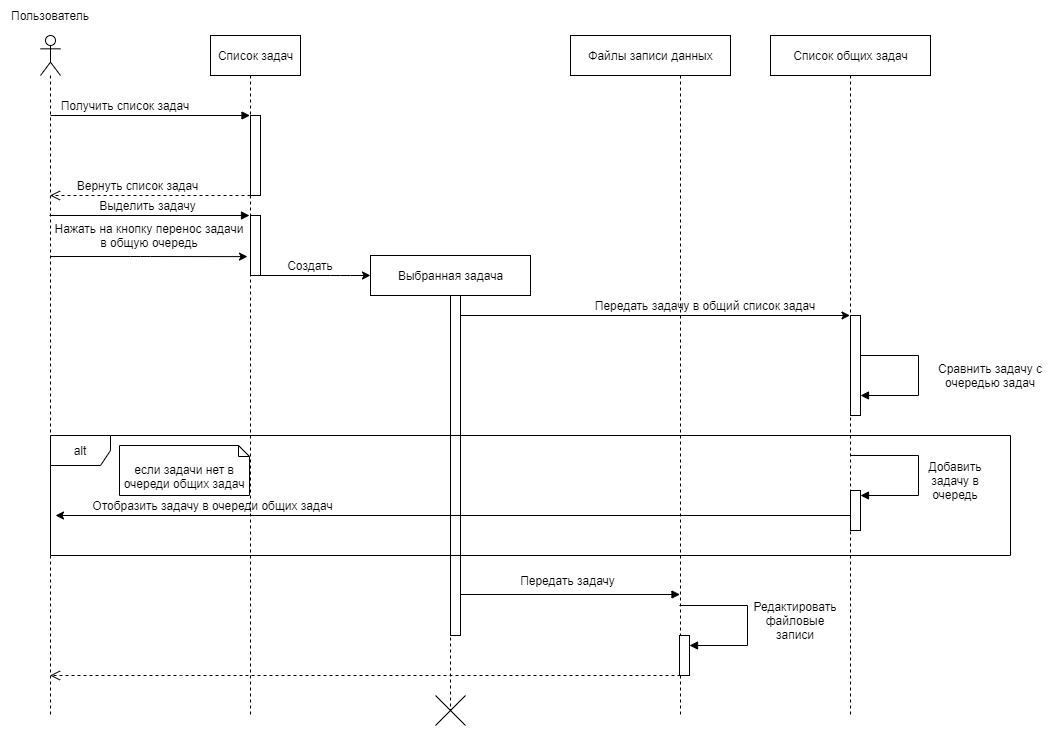

The diagram above was exported from draw.io. Its source (the exported page's mxGraphModel, read from the mxfile embedded in the PNG):
<mxGraphModel dx="868" dy="393" grid="1" gridSize="10" guides="1" tooltips="1" connect="1" arrows="1" fold="1" page="1" pageScale="1" pageWidth="827" pageHeight="1169" math="0" shadow="0">
  <root>
    <mxCell id="5ILu8Koxd8o6LgNs4Rbp-0" />
    <mxCell id="5ILu8Koxd8o6LgNs4Rbp-1" parent="5ILu8Koxd8o6LgNs4Rbp-0" />
    <mxCell id="aBNVDeIOPDGX_OQu2jhP-1" value="&lt;font style=&quot;vertical-align: inherit&quot;&gt;&lt;font style=&quot;vertical-align: inherit&quot;&gt;Список задач&lt;/font&gt;&lt;/font&gt;" style="html=1;" parent="5ILu8Koxd8o6LgNs4Rbp-1" vertex="1">
      <mxGeometry x="440" y="40" width="90" height="40" as="geometry" />
    </mxCell>
    <mxCell id="aBNVDeIOPDGX_OQu2jhP-2" value="&lt;font style=&quot;vertical-align: inherit&quot;&gt;&lt;font style=&quot;vertical-align: inherit&quot;&gt;Выбранная задача&lt;/font&gt;&lt;/font&gt;" style="html=1;" parent="5ILu8Koxd8o6LgNs4Rbp-1" vertex="1">
      <mxGeometry x="600" y="260" width="160" height="40" as="geometry" />
    </mxCell>
    <mxCell id="aBNVDeIOPDGX_OQu2jhP-3" value="&lt;font style=&quot;vertical-align: inherit&quot;&gt;&lt;font style=&quot;vertical-align: inherit&quot;&gt;Файлы записи данных&lt;/font&gt;&lt;/font&gt;" style="html=1;" parent="5ILu8Koxd8o6LgNs4Rbp-1" vertex="1">
      <mxGeometry x="800" y="40" width="160" height="40" as="geometry" />
    </mxCell>
    <mxCell id="aBNVDeIOPDGX_OQu2jhP-5" value="" style="shape=umlLifeline;participant=umlEntity;perimeter=lifelinePerimeter;whiteSpace=wrap;html=1;container=1;collapsible=0;recursiveResize=0;verticalAlign=top;spacingTop=36;outlineConnect=0;size=0;" parent="5ILu8Koxd8o6LgNs4Rbp-1" vertex="1">
      <mxGeometry x="470" y="80" width="20" height="640" as="geometry" />
    </mxCell>
    <mxCell id="aBNVDeIOPDGX_OQu2jhP-6" value="" style="shape=umlLifeline;participant=umlEntity;perimeter=lifelinePerimeter;whiteSpace=wrap;html=1;container=1;collapsible=0;recursiveResize=0;verticalAlign=top;spacingTop=36;outlineConnect=0;size=0;" parent="5ILu8Koxd8o6LgNs4Rbp-1" vertex="1">
      <mxGeometry x="640" y="300" width="80" height="415" as="geometry" />
    </mxCell>
    <mxCell id="aBNVDeIOPDGX_OQu2jhP-7" value="" style="shape=umlLifeline;participant=umlEntity;perimeter=lifelinePerimeter;whiteSpace=wrap;html=1;container=1;collapsible=0;recursiveResize=0;verticalAlign=top;spacingTop=36;outlineConnect=0;size=0;" parent="5ILu8Koxd8o6LgNs4Rbp-1" vertex="1">
      <mxGeometry x="860" y="80" width="100" height="640" as="geometry" />
    </mxCell>
    <mxCell id="JES9ves0XSXLIckfjJdx-26" value="Передать задачу" style="text;html=1;strokeColor=none;fillColor=none;align=center;verticalAlign=middle;whiteSpace=wrap;rounded=0;" vertex="1" parent="aBNVDeIOPDGX_OQu2jhP-7">
      <mxGeometry x="-165" y="495" width="205" height="20" as="geometry" />
    </mxCell>
    <mxCell id="aBNVDeIOPDGX_OQu2jhP-9" value="dispatch" style="html=1;verticalAlign=bottom;endArrow=block;" parent="5ILu8Koxd8o6LgNs4Rbp-1" edge="1" target="aBNVDeIOPDGX_OQu2jhP-5">
      <mxGeometry x="1" y="-1171" relative="1" as="geometry">
        <mxPoint x="280" y="120" as="sourcePoint" />
        <mxPoint x="440" y="120" as="targetPoint" />
        <mxPoint x="1170" y="-1121" as="offset" />
      </mxGeometry>
    </mxCell>
    <mxCell id="aBNVDeIOPDGX_OQu2jhP-11" value="Получить список задач" style="text;html=1;strokeColor=none;fillColor=none;align=center;verticalAlign=middle;whiteSpace=wrap;rounded=0;" parent="5ILu8Koxd8o6LgNs4Rbp-1" vertex="1">
      <mxGeometry x="280" y="100" width="150" height="20" as="geometry" />
    </mxCell>
    <mxCell id="aBNVDeIOPDGX_OQu2jhP-17" value="dispatch" style="html=1;verticalAlign=bottom;endArrow=block;entryX=0;entryY=0;" parent="5ILu8Koxd8o6LgNs4Rbp-1" edge="1">
      <mxGeometry x="1" y="-1182" relative="1" as="geometry">
        <mxPoint x="279" y="220" as="sourcePoint" />
        <mxPoint x="479" y="220.0000000000001" as="targetPoint" />
        <mxPoint x="1180" y="-1112" as="offset" />
      </mxGeometry>
    </mxCell>
    <mxCell id="aBNVDeIOPDGX_OQu2jhP-22" value="" style="endArrow=classic;html=1;exitX=0;exitY=1;exitDx=0;exitDy=0;" parent="5ILu8Koxd8o6LgNs4Rbp-1" target="JES9ves0XSXLIckfjJdx-5" edge="1">
      <mxGeometry width="50" height="50" relative="1" as="geometry">
        <mxPoint x="689.9999999999998" y="320" as="sourcePoint" />
        <mxPoint x="1040" y="320" as="targetPoint" />
        <Array as="points" />
      </mxGeometry>
    </mxCell>
    <mxCell id="aBNVDeIOPDGX_OQu2jhP-27" value="return" style="html=1;verticalAlign=bottom;endArrow=open;dashed=1;endSize=8;" parent="5ILu8Koxd8o6LgNs4Rbp-1" edge="1" target="PsGUGnqV26xIIX_8e4d4-8">
      <mxGeometry x="-1" y="-757" relative="1" as="geometry">
        <mxPoint x="910" y="680" as="sourcePoint" />
        <mxPoint x="890" y="639" as="targetPoint" />
        <mxPoint x="740" y="598" as="offset" />
        <Array as="points">
          <mxPoint x="420" y="680" />
        </Array>
      </mxGeometry>
    </mxCell>
    <mxCell id="aBNVDeIOPDGX_OQu2jhP-28" value="dispatch" style="html=1;verticalAlign=bottom;endArrow=block;" parent="5ILu8Koxd8o6LgNs4Rbp-1" edge="1" target="aBNVDeIOPDGX_OQu2jhP-7">
      <mxGeometry x="-1" y="-893" width="80" relative="1" as="geometry">
        <mxPoint x="690" y="599" as="sourcePoint" />
        <mxPoint x="900" y="599" as="targetPoint" />
        <mxPoint x="895" y="814" as="offset" />
      </mxGeometry>
    </mxCell>
    <mxCell id="aBNVDeIOPDGX_OQu2jhP-20" value="Выделить задачу" style="text;html=1;strokeColor=none;fillColor=none;align=center;verticalAlign=middle;whiteSpace=wrap;rounded=0;" parent="5ILu8Koxd8o6LgNs4Rbp-1" vertex="1">
      <mxGeometry x="285" y="200" width="185" height="20" as="geometry" />
    </mxCell>
    <mxCell id="aBNVDeIOPDGX_OQu2jhP-33" value="" style="html=1;points=[];perimeter=orthogonalPerimeter;" parent="5ILu8Koxd8o6LgNs4Rbp-1" vertex="1">
      <mxGeometry x="480" y="120" width="10" height="80" as="geometry" />
    </mxCell>
    <mxCell id="PsGUGnqV26xIIX_8e4d4-3" value="Создать" style="text;html=1;strokeColor=none;fillColor=none;align=center;verticalAlign=middle;whiteSpace=wrap;rounded=0;" vertex="1" parent="5ILu8Koxd8o6LgNs4Rbp-1">
      <mxGeometry x="500" y="260" width="80" height="20" as="geometry" />
    </mxCell>
    <mxCell id="PsGUGnqV26xIIX_8e4d4-4" value="return" style="html=1;verticalAlign=bottom;endArrow=open;dashed=1;endSize=8;" edge="1" parent="5ILu8Koxd8o6LgNs4Rbp-1">
      <mxGeometry x="-1" y="1256" relative="1" as="geometry">
        <mxPoint x="480" y="200" as="sourcePoint" />
        <mxPoint x="279.5" y="200" as="targetPoint" />
        <mxPoint x="1250" y="-1136" as="offset" />
      </mxGeometry>
    </mxCell>
    <mxCell id="PsGUGnqV26xIIX_8e4d4-5" value="Вернуть список задач" style="text;html=1;strokeColor=none;fillColor=none;align=center;verticalAlign=middle;whiteSpace=wrap;rounded=0;" vertex="1" parent="5ILu8Koxd8o6LgNs4Rbp-1">
      <mxGeometry x="285" y="180" width="165" height="20" as="geometry" />
    </mxCell>
    <mxCell id="PsGUGnqV26xIIX_8e4d4-8" value="" style="shape=umlLifeline;participant=umlActor;perimeter=lifelinePerimeter;whiteSpace=wrap;html=1;container=1;collapsible=0;recursiveResize=0;verticalAlign=top;spacingTop=36;outlineConnect=0;" vertex="1" parent="5ILu8Koxd8o6LgNs4Rbp-1">
      <mxGeometry x="270" y="40" width="20" height="680" as="geometry" />
    </mxCell>
    <mxCell id="PsGUGnqV26xIIX_8e4d4-9" value="Пользователь" style="text;html=1;strokeColor=none;fillColor=none;align=center;verticalAlign=middle;whiteSpace=wrap;rounded=0;" vertex="1" parent="5ILu8Koxd8o6LgNs4Rbp-1">
      <mxGeometry x="235" y="10" width="90" height="20" as="geometry" />
    </mxCell>
    <mxCell id="PsGUGnqV26xIIX_8e4d4-12" value="" style="html=1;points=[];perimeter=orthogonalPerimeter;" vertex="1" parent="5ILu8Koxd8o6LgNs4Rbp-1">
      <mxGeometry x="480" y="220" width="10" height="60" as="geometry" />
    </mxCell>
    <mxCell id="VR8_7vg_6I0snF1hHjYk-0" value="" style="html=1;points=[];perimeter=orthogonalPerimeter;" vertex="1" parent="5ILu8Koxd8o6LgNs4Rbp-1">
      <mxGeometry x="909" y="640" width="10" height="40" as="geometry" />
    </mxCell>
    <mxCell id="VR8_7vg_6I0snF1hHjYk-2" value="" style="html=1;points=[];perimeter=orthogonalPerimeter;" vertex="1" parent="5ILu8Koxd8o6LgNs4Rbp-1">
      <mxGeometry x="680" y="300" width="10" height="340" as="geometry" />
    </mxCell>
    <mxCell id="VR8_7vg_6I0snF1hHjYk-3" value="" style="endArrow=classic;html=1;exitX=0;exitY=1;exitDx=0;exitDy=0;" edge="1" parent="5ILu8Koxd8o6LgNs4Rbp-1">
      <mxGeometry width="50" height="50" relative="1" as="geometry">
        <mxPoint x="479.9999999999998" y="280" as="sourcePoint" />
        <mxPoint x="600" y="280" as="targetPoint" />
        <Array as="points">
          <mxPoint x="570" y="280" />
        </Array>
      </mxGeometry>
    </mxCell>
    <mxCell id="JES9ves0XSXLIckfjJdx-0" value="" style="endArrow=classic;html=1;entryX=0.35;entryY=0.283;entryDx=0;entryDy=0;entryPerimeter=0;" edge="1" parent="5ILu8Koxd8o6LgNs4Rbp-1" source="PsGUGnqV26xIIX_8e4d4-8" target="aBNVDeIOPDGX_OQu2jhP-5">
      <mxGeometry width="50" height="50" relative="1" as="geometry">
        <mxPoint x="279.9999999999998" y="279" as="sourcePoint" />
        <mxPoint x="400" y="279" as="targetPoint" />
        <Array as="points">
          <mxPoint x="370" y="261" />
        </Array>
      </mxGeometry>
    </mxCell>
    <mxCell id="JES9ves0XSXLIckfjJdx-1" value="Нажать на кнопку перенос задачи в общую очередь" style="text;html=1;strokeColor=none;fillColor=none;align=center;verticalAlign=middle;whiteSpace=wrap;rounded=0;" vertex="1" parent="5ILu8Koxd8o6LgNs4Rbp-1">
      <mxGeometry x="279" y="230" width="200" height="20" as="geometry" />
    </mxCell>
    <mxCell id="JES9ves0XSXLIckfjJdx-3" value="Передать задачу в общий список задач" style="text;html=1;strokeColor=none;fillColor=none;align=center;verticalAlign=middle;whiteSpace=wrap;rounded=0;" vertex="1" parent="5ILu8Koxd8o6LgNs4Rbp-1">
      <mxGeometry x="800" y="300" width="270" height="20" as="geometry" />
    </mxCell>
    <mxCell id="JES9ves0XSXLIckfjJdx-4" value="Список общих задач" style="html=1;" vertex="1" parent="5ILu8Koxd8o6LgNs4Rbp-1">
      <mxGeometry x="1000" y="40" width="160" height="40" as="geometry" />
    </mxCell>
    <mxCell id="JES9ves0XSXLIckfjJdx-5" value="" style="shape=umlLifeline;participant=umlEntity;perimeter=lifelinePerimeter;whiteSpace=wrap;html=1;container=1;collapsible=0;recursiveResize=0;verticalAlign=top;spacingTop=36;outlineConnect=0;size=0;" vertex="1" parent="5ILu8Koxd8o6LgNs4Rbp-1">
      <mxGeometry x="1060" y="80" width="40" height="640" as="geometry" />
    </mxCell>
    <mxCell id="JES9ves0XSXLIckfjJdx-10" value="" style="html=1;points=[];perimeter=orthogonalPerimeter;" vertex="1" parent="5ILu8Koxd8o6LgNs4Rbp-1">
      <mxGeometry x="1080" y="320" width="10" height="100" as="geometry" />
    </mxCell>
    <mxCell id="JES9ves0XSXLIckfjJdx-13" value="self call" style="edgeStyle=orthogonalEdgeStyle;html=1;align=left;spacingLeft=2;endArrow=block;rounded=0;" edge="1" parent="5ILu8Koxd8o6LgNs4Rbp-1">
      <mxGeometry x="-0.2162" y="653" relative="1" as="geometry">
        <mxPoint x="1090" y="360" as="sourcePoint" />
        <Array as="points">
          <mxPoint x="1148" y="360" />
          <mxPoint x="1148" y="400" />
        </Array>
        <mxPoint x="1090" y="400" as="targetPoint" />
        <mxPoint x="-73" y="-300" as="offset" />
      </mxGeometry>
    </mxCell>
    <mxCell id="JES9ves0XSXLIckfjJdx-14" value="Сравнить задачу с очередью задач" style="text;html=1;strokeColor=none;fillColor=none;align=center;verticalAlign=middle;whiteSpace=wrap;rounded=0;" vertex="1" parent="5ILu8Koxd8o6LgNs4Rbp-1">
      <mxGeometry x="1160" y="370" width="120" height="20" as="geometry" />
    </mxCell>
    <mxCell id="aBNVDeIOPDGX_OQu2jhP-31" value="" style="html=1;points=[];perimeter=orthogonalPerimeter;" parent="5ILu8Koxd8o6LgNs4Rbp-1" vertex="1">
      <mxGeometry x="1080" y="495" width="10" height="40" as="geometry" />
    </mxCell>
    <mxCell id="PsGUGnqV26xIIX_8e4d4-7" value="" style="shape=umlDestroy;" vertex="1" parent="5ILu8Koxd8o6LgNs4Rbp-1">
      <mxGeometry x="665" y="700" width="30" height="30" as="geometry" />
    </mxCell>
    <mxCell id="JES9ves0XSXLIckfjJdx-17" value="alt" style="shape=umlFrame;whiteSpace=wrap;html=1;" vertex="1" parent="5ILu8Koxd8o6LgNs4Rbp-1">
      <mxGeometry x="280" y="440" width="960" height="120" as="geometry" />
    </mxCell>
    <mxCell id="JES9ves0XSXLIckfjJdx-19" value="если задачи нет в очереди общих задач" style="shape=note2;boundedLbl=1;whiteSpace=wrap;html=1;size=11;verticalAlign=top;align=center;" vertex="1" parent="5ILu8Koxd8o6LgNs4Rbp-1">
      <mxGeometry x="349" y="450" width="130" height="50" as="geometry" />
    </mxCell>
    <mxCell id="JES9ves0XSXLIckfjJdx-20" value="self call" style="edgeStyle=orthogonalEdgeStyle;html=1;align=left;spacingLeft=2;endArrow=block;rounded=0;" edge="1" parent="5ILu8Koxd8o6LgNs4Rbp-1">
      <mxGeometry x="-0.1807" y="354" relative="1" as="geometry">
        <mxPoint x="1080" y="460" as="sourcePoint" />
        <Array as="points">
          <mxPoint x="1148" y="460" />
          <mxPoint x="1148" y="500" />
        </Array>
        <mxPoint x="1090" y="500" as="targetPoint" />
        <mxPoint x="-12" y="-90" as="offset" />
      </mxGeometry>
    </mxCell>
    <mxCell id="JES9ves0XSXLIckfjJdx-22" value="Добавить задачу в очередь" style="text;html=1;strokeColor=none;fillColor=none;align=center;verticalAlign=middle;whiteSpace=wrap;rounded=0;" vertex="1" parent="5ILu8Koxd8o6LgNs4Rbp-1">
      <mxGeometry x="1140" y="460" width="90" height="50" as="geometry" />
    </mxCell>
    <mxCell id="JES9ves0XSXLIckfjJdx-24" value="Отобразить задачу в очереди общих задач" style="text;html=1;strokeColor=none;fillColor=none;align=center;verticalAlign=middle;whiteSpace=wrap;rounded=0;" vertex="1" parent="5ILu8Koxd8o6LgNs4Rbp-1">
      <mxGeometry x="285" y="500" width="315" height="20" as="geometry" />
    </mxCell>
    <mxCell id="JES9ves0XSXLIckfjJdx-25" value="" style="endArrow=classic;html=1;entryX=0;entryY=1;entryDx=0;entryDy=0;" edge="1" parent="5ILu8Koxd8o6LgNs4Rbp-1" source="JES9ves0XSXLIckfjJdx-5" target="JES9ves0XSXLIckfjJdx-24">
      <mxGeometry width="50" height="50" relative="1" as="geometry">
        <mxPoint x="1010" y="520" as="sourcePoint" />
        <mxPoint x="450" y="670" as="targetPoint" />
      </mxGeometry>
    </mxCell>
    <mxCell id="JES9ves0XSXLIckfjJdx-27" value="self call" style="edgeStyle=orthogonalEdgeStyle;html=1;align=left;spacingLeft=2;endArrow=block;rounded=0;" edge="1" parent="5ILu8Koxd8o6LgNs4Rbp-1">
      <mxGeometry x="-0.1807" y="496" relative="1" as="geometry">
        <mxPoint x="909" y="610" as="sourcePoint" />
        <Array as="points">
          <mxPoint x="977" y="610" />
          <mxPoint x="977" y="650" />
        </Array>
        <mxPoint x="919" y="650" as="targetPoint" />
        <mxPoint x="-23" y="-150" as="offset" />
      </mxGeometry>
    </mxCell>
    <mxCell id="JES9ves0XSXLIckfjJdx-28" value="Редактировать файловые записи" style="text;html=1;strokeColor=none;fillColor=none;align=center;verticalAlign=middle;whiteSpace=wrap;rounded=0;" vertex="1" parent="5ILu8Koxd8o6LgNs4Rbp-1">
      <mxGeometry x="980" y="600" width="90" height="50" as="geometry" />
    </mxCell>
  </root>
</mxGraphModel>